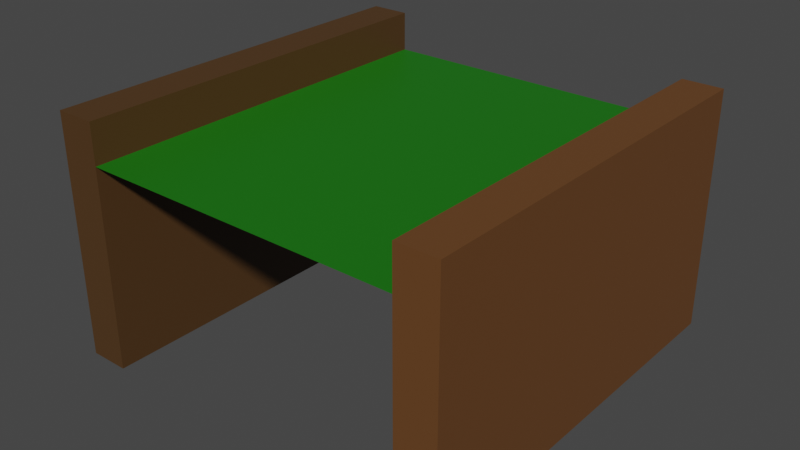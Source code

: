 # Source: highStraight.blend  (saved by Blender 2.91.10; exported with 4.5.12 LTS)
import bpy
from mathutils import Matrix  # noqa: F401  (used for matrix-valued properties, if any)

bpy.ops.wm.read_factory_settings(use_empty=True)
scene = bpy.context.scene
scene.name = 'Scene'

# ---- collections
col_collection = bpy.data.collections.new('Collection'); scene.collection.children.link(col_collection)

# ---- materials (node trees are filled in below, after node groups)
mat_grass = bpy.data.materials.new('grass')
mat_grass.use_transparent_shadow = False
mat_side = bpy.data.materials.new('side')
mat_side.use_transparent_shadow = False
mat_side_001 = bpy.data.materials.new('side.001')
mat_side_001.use_transparent_shadow = False

# ---- material node trees
mat_grass.use_nodes = True; mat_grass.node_tree.nodes.clear()
_N = mat_grass.node_tree.nodes; _L = mat_grass.node_tree.links
n0 = _N.new('ShaderNodeBsdfPrincipled'); n0.name = 'Principled BSDF'; n0.location = (10, 300)
n0.distribution = 'GGX'
n0.subsurface_method = 'BURLEY'
n0.inputs[0].default_value = (0.008468, 0.1662, 0.003858, 1.0)
n0.inputs[3].default_value = 1.45
n0.inputs[27].default_value = (0.0, 0.0, 0.0, 1.0)
n0.inputs[28].default_value = 1.0
n1 = _N.new('ShaderNodeOutputMaterial'); n1.name = 'Material Output'; n1.location = (300, 300)
_L.new(n0.outputs[0], n1.inputs[0])
n1.is_active_output = True
mat_side.use_nodes = True; mat_side.node_tree.nodes.clear()
_N = mat_side.node_tree.nodes; _L = mat_side.node_tree.links
n0 = _N.new('ShaderNodeBsdfPrincipled'); n0.name = 'Principled BSDF'; n0.location = (10, 300)
n0.distribution = 'GGX'
n0.subsurface_method = 'BURLEY'
n0.inputs[0].default_value = (0.136, 0.05511, 0.01602, 1.0)
n0.inputs[3].default_value = 1.45
n0.inputs[27].default_value = (0.0, 0.0, 0.0, 1.0)
n0.inputs[28].default_value = 1.0
n1 = _N.new('ShaderNodeOutputMaterial'); n1.name = 'Material Output'; n1.location = (300, 300)
_L.new(n0.outputs[0], n1.inputs[0])
n1.is_active_output = True
mat_side_001.use_nodes = True; mat_side_001.node_tree.nodes.clear()
_N = mat_side_001.node_tree.nodes; _L = mat_side_001.node_tree.links
n0 = _N.new('ShaderNodeBsdfPrincipled'); n0.name = 'Principled BSDF'; n0.location = (10, 300)
n0.distribution = 'GGX'
n0.subsurface_method = 'BURLEY'
n0.inputs[0].default_value = (0.08118, 0.0382, 0.01119, 1.0)
n0.inputs[3].default_value = 1.45
n0.inputs[27].default_value = (0.0, 0.0, 0.0, 1.0)
n0.inputs[28].default_value = 1.0
n1 = _N.new('ShaderNodeOutputMaterial'); n1.name = 'Material Output'; n1.location = (300, 300)
_L.new(n0.outputs[0], n1.inputs[0])
n1.is_active_output = True

# ---- world
world_world = bpy.data.worlds.new('World'); scene.world = world_world
world_world.use_nodes = True; world_world.node_tree.nodes.clear()
_N = world_world.node_tree.nodes; _L = world_world.node_tree.links
n0 = _N.new('ShaderNodeOutputWorld'); n0.name = 'World Output'; n0.location = (300, 300)
n1 = _N.new('ShaderNodeBackground'); n1.name = 'Background'; n1.location = (10, 300)
n1.inputs[0].default_value = (0.05088, 0.05088, 0.05088, 1.0)
_L.new(n1.outputs[0], n0.inputs[0])
n0.is_active_output = True
world_world.color = (0.05088, 0.05088, 0.05088)
world_world.use_sun_shadow = False
world_world.sun_shadow_jitter_overblur = 0.0

# ---- meshes
me_plane = bpy.data.meshes.new('Plane')
me_plane.from_pydata([(-1.0, -1.0, 0.0), (1.0, -1.0, 0.0), (-1.0, 1.0, 0.0), (1.0, 1.0, 0.0)], [], [(0, 1, 3, 2)])
_uv = me_plane.uv_layers.new(name='UVMap')
_uv.uv.foreach_set('vector', [0.0, 0.0, 1.0, 0.0, 1.0, 1.0, 0.0, 1.0])
me_plane.materials.append(mat_grass)
me_plane.use_remesh_fix_poles = True
me_plane.use_remesh_preserve_attributes = False
me_plane.use_mirror_vertex_groups = False
me_plane.update()
me_cube_001 = bpy.data.meshes.new('Cube.001')
me_cube_001.from_pydata([(-1.0, -1.0, -1.0), (-1.0, -1.0, 1.0), (-1.0, 1.0, -1.0), (-1.0, 1.0, 1.0), (1.0, -1.0, -1.0), (1.0, -1.0, 1.0), (1.0, 1.0, -1.0), (1.0, 1.0, 1.0)], [], [(0, 1, 3, 2), (2, 3, 7, 6), (6, 7, 5, 4), (4, 5, 1, 0), (2, 6, 4, 0), (7, 3, 1, 5)])
_uv = me_cube_001.uv_layers.new(name='UVMap')
_uv.uv.foreach_set('vector', [0.375, 0.0, 0.625, 0.0, 0.625, 0.25, 0.375, 0.25, 0.375, 0.25, 0.625, 0.25, 0.625, 0.5, 0.375, 0.5, 0.375, 0.5, 0.625, 0.5, 0.625, 0.75, 0.375, 0.75, 0.375, 0.75, 0.625, 0.75, 0.625, 1.0, 0.375, 1.0, 0.125, 0.5, 0.375, 0.5, 0.375, 0.75, 0.125, 0.75, 0.625, 0.5, 0.875, 0.5, 0.875, 0.75, 0.625, 0.75])
me_cube_001.materials.append(mat_side)
me_cube_001.use_remesh_fix_poles = True
me_cube_001.use_remesh_preserve_attributes = False
me_cube_001.use_mirror_vertex_groups = False
me_cube_001.update()
me_cube_002 = bpy.data.meshes.new('Cube.002')
me_cube_002.from_pydata([(-1.0, -1.0, -1.0), (-1.0, -1.0, 1.0), (-1.0, 1.0, -1.0), (-1.0, 1.0, 1.0), (1.0, -1.0, -1.0), (1.0, -1.0, 1.0), (1.0, 1.0, -1.0), (1.0, 1.0, 1.0)], [], [(0, 1, 3, 2), (2, 3, 7, 6), (6, 7, 5, 4), (4, 5, 1, 0), (2, 6, 4, 0), (7, 3, 1, 5)])
_uv = me_cube_002.uv_layers.new(name='UVMap')
_uv.uv.foreach_set('vector', [0.375, 0.0, 0.625, 0.0, 0.625, 0.25, 0.375, 0.25, 0.375, 0.25, 0.625, 0.25, 0.625, 0.5, 0.375, 0.5, 0.375, 0.5, 0.625, 0.5, 0.625, 0.75, 0.375, 0.75, 0.375, 0.75, 0.625, 0.75, 0.625, 1.0, 0.375, 1.0, 0.125, 0.5, 0.375, 0.5, 0.375, 0.75, 0.125, 0.75, 0.625, 0.5, 0.875, 0.5, 0.875, 0.75, 0.625, 0.75])
me_cube_002.materials.append(mat_side_001)
me_cube_002.use_remesh_fix_poles = True
me_cube_002.use_remesh_preserve_attributes = False
me_cube_002.use_mirror_vertex_groups = False
me_cube_002.update()

# ---- objects
ob_plane = bpy.data.objects.new('Plane', me_plane)
ob_cube = bpy.data.objects.new('Cube', me_cube_001)
ob_cube_001 = bpy.data.objects.new('Cube.001', me_cube_002)

# ---- transforms, parenting, visibility, modifiers, constraints
ob_plane.location = (0.0, 0.0, 1.0)
ob_plane.lineart.crease_threshold = 0.0
ob_cube.location = (0.9, 0.0, 0.6)
ob_cube.scale = (0.1, 1.0, 0.6)
ob_cube.lineart.crease_threshold = 0.0
ob_cube_001.location = (-0.9, 0.0, 0.6)
ob_cube_001.scale = (0.1, 1.0, 0.6)
ob_cube_001.lineart.crease_threshold = 0.0

# ---- collection membership
col_collection.objects.link(ob_plane)
col_collection.objects.link(ob_cube)
col_collection.objects.link(ob_cube_001)

# ---- scene / render settings (as saved in the file)
scene.frame_start = 1; scene.frame_end = 250; scene.frame_set(1)
scene.render.engine = 'BLENDER_EEVEE_NEXT'
scene.cycles.use_denoising = False
scene.cycles.samples = 128
scene.cycles.sampling_pattern = 'TABULATED_SOBOL'
scene.cycles.use_adaptive_sampling = False
scene.cycles.use_light_tree = False
scene.view_settings.view_transform = 'Filmic'
bpy.context.view_layer.update()

# ---- added for rendering (the .blend has no active camera and no usable light): camera, sun
cam_auto = bpy.data.cameras.new('AutoCamera')
cam_auto.lens = 50.0
cam_auto.sensor_width = 36.0
cam_auto.clip_end = 1000.0
ob_auto_camera = bpy.data.objects.new('AutoCamera', cam_auto)
scene.collection.objects.link(ob_auto_camera)
ob_auto_camera.location = (2.84271, -3.41126, 2.87417)
ob_auto_camera.rotation_euler = (1.09748, -7.21219e-08, 0.694738)
scene.camera = ob_auto_camera
light_auto_sun = bpy.data.lights.new('AutoSun', 'SUN')
light_auto_sun.energy = 3.0
light_auto_sun.angle = 0.0523599
ob_auto_sun = bpy.data.objects.new('AutoSun', light_auto_sun)
scene.collection.objects.link(ob_auto_sun)
ob_auto_sun.rotation_euler = (0.872665, 0.174533, 0.523599)
bpy.context.view_layer.update()
